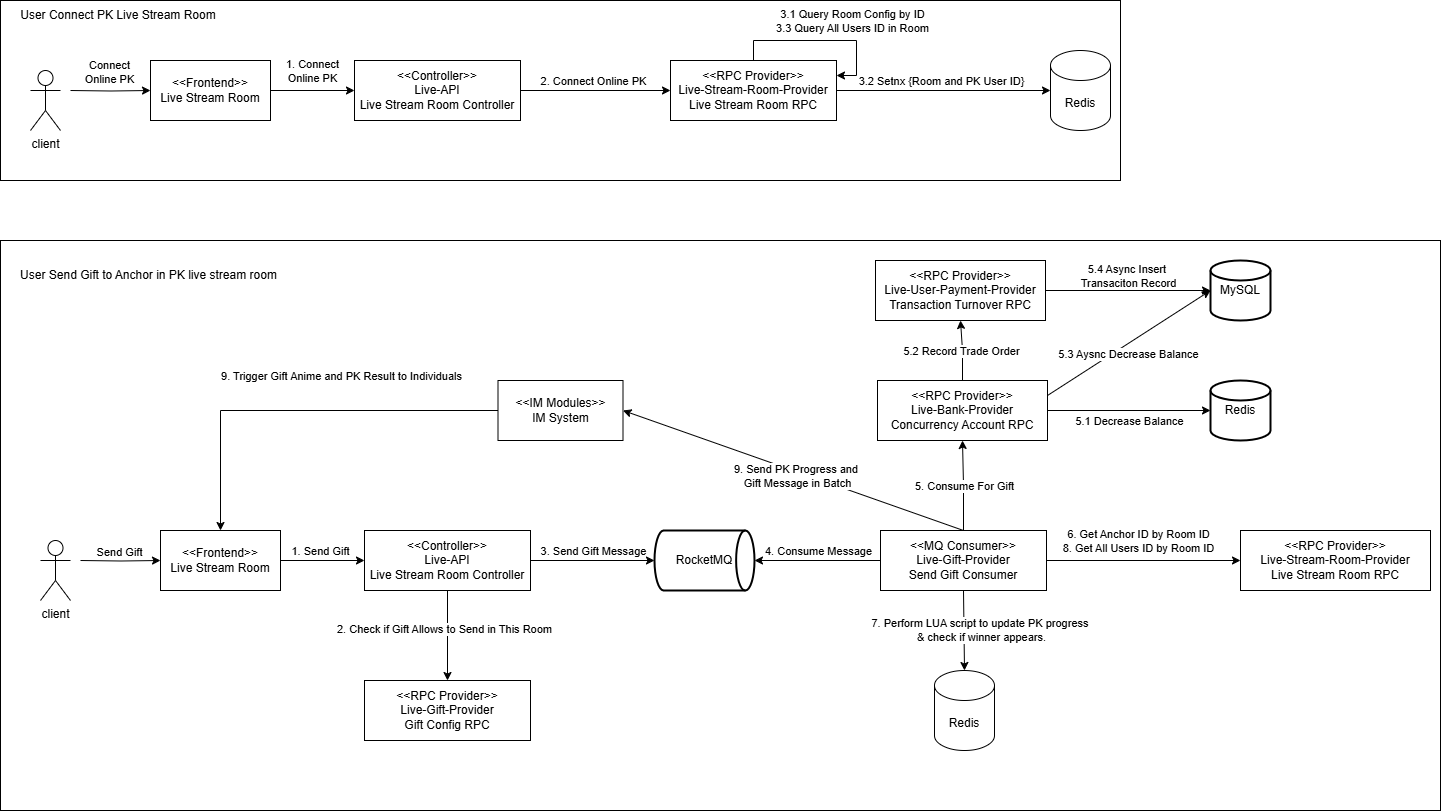

The diagram above was exported from draw.io. Its source (the exported page's mxGraphModel, read from the mxfile embedded in the PNG):
<mxGraphModel dx="2505" dy="1535" grid="1" gridSize="10" guides="1" tooltips="1" connect="1" arrows="1" fold="1" page="1" pageScale="1" pageWidth="827" pageHeight="1169" math="0" shadow="0">
  <root>
    <mxCell id="0" />
    <mxCell id="1" parent="0" />
    <mxCell id="vCN16jB1yBqDFEdbbVVS-1" value="" style="rounded=0;whiteSpace=wrap;html=1;" parent="1" vertex="1">
      <mxGeometry x="30" y="50" width="1120" height="180" as="geometry" />
    </mxCell>
    <mxCell id="vCN16jB1yBqDFEdbbVVS-2" value="User Connect PK Live Stream Room" style="text;html=1;align=center;verticalAlign=middle;whiteSpace=wrap;rounded=0;" parent="1" vertex="1">
      <mxGeometry x="33" y="50" width="230" height="30" as="geometry" />
    </mxCell>
    <mxCell id="vCN16jB1yBqDFEdbbVVS-3" value="" style="rounded=0;whiteSpace=wrap;html=1;" parent="1" vertex="1">
      <mxGeometry x="30" y="290" width="1440" height="570" as="geometry" />
    </mxCell>
    <mxCell id="vCN16jB1yBqDFEdbbVVS-4" value="User Send Gift to Anchor in PK live stream room" style="text;html=1;align=center;verticalAlign=middle;whiteSpace=wrap;rounded=0;" parent="1" vertex="1">
      <mxGeometry x="30" y="310" width="297" height="30" as="geometry" />
    </mxCell>
    <mxCell id="vCN16jB1yBqDFEdbbVVS-5" style="edgeStyle=orthogonalEdgeStyle;rounded=0;orthogonalLoop=1;jettySize=auto;html=1;entryX=0;entryY=0.5;entryDx=0;entryDy=0;" parent="1" target="vCN16jB1yBqDFEdbbVVS-10" edge="1">
      <mxGeometry relative="1" as="geometry">
        <mxPoint x="100" y="140" as="sourcePoint" />
      </mxGeometry>
    </mxCell>
    <mxCell id="vCN16jB1yBqDFEdbbVVS-6" value="Connect&lt;div&gt;Online PK&lt;/div&gt;" style="edgeLabel;html=1;align=center;verticalAlign=middle;resizable=0;points=[];" parent="vCN16jB1yBqDFEdbbVVS-5" connectable="0" vertex="1">
      <mxGeometry x="-0.0472" relative="1" as="geometry">
        <mxPoint y="-20" as="offset" />
      </mxGeometry>
    </mxCell>
    <mxCell id="vCN16jB1yBqDFEdbbVVS-7" value="client" style="shape=umlActor;verticalLabelPosition=bottom;verticalAlign=top;html=1;outlineConnect=0;" parent="1" vertex="1">
      <mxGeometry x="60" y="120" width="30" height="60" as="geometry" />
    </mxCell>
    <mxCell id="vCN16jB1yBqDFEdbbVVS-8" style="edgeStyle=orthogonalEdgeStyle;rounded=0;orthogonalLoop=1;jettySize=auto;html=1;exitX=1;exitY=0.5;exitDx=0;exitDy=0;entryX=0;entryY=0.5;entryDx=0;entryDy=0;" parent="1" source="vCN16jB1yBqDFEdbbVVS-10" target="vCN16jB1yBqDFEdbbVVS-11" edge="1">
      <mxGeometry relative="1" as="geometry" />
    </mxCell>
    <mxCell id="vCN16jB1yBqDFEdbbVVS-9" value="1. Connect&lt;div&gt;Online PK&lt;/div&gt;" style="edgeLabel;html=1;align=center;verticalAlign=middle;resizable=0;points=[];" parent="vCN16jB1yBqDFEdbbVVS-8" connectable="0" vertex="1">
      <mxGeometry x="-0.0654" y="-3" relative="1" as="geometry">
        <mxPoint x="1" y="-23" as="offset" />
      </mxGeometry>
    </mxCell>
    <mxCell id="vCN16jB1yBqDFEdbbVVS-10" value="&lt;div&gt;&amp;lt;&amp;lt;Frontend&amp;gt;&amp;gt;&lt;/div&gt;Live Stream Room" style="rounded=0;whiteSpace=wrap;html=1;" parent="1" vertex="1">
      <mxGeometry x="180" y="110" width="120" height="60" as="geometry" />
    </mxCell>
    <mxCell id="vCN16jB1yBqDFEdbbVVS-13" style="edgeStyle=orthogonalEdgeStyle;rounded=0;orthogonalLoop=1;jettySize=auto;html=1;exitX=1;exitY=0.5;exitDx=0;exitDy=0;entryX=0;entryY=0.5;entryDx=0;entryDy=0;" parent="1" source="vCN16jB1yBqDFEdbbVVS-11" target="vCN16jB1yBqDFEdbbVVS-12" edge="1">
      <mxGeometry relative="1" as="geometry" />
    </mxCell>
    <mxCell id="vCN16jB1yBqDFEdbbVVS-14" value="2. Connect Online PK" style="edgeLabel;html=1;align=center;verticalAlign=middle;resizable=0;points=[];" parent="vCN16jB1yBqDFEdbbVVS-13" connectable="0" vertex="1">
      <mxGeometry x="-0.2606" y="4" relative="1" as="geometry">
        <mxPoint x="17" y="-6" as="offset" />
      </mxGeometry>
    </mxCell>
    <mxCell id="vCN16jB1yBqDFEdbbVVS-11" value="&lt;div&gt;&amp;lt;&amp;lt;Controller&amp;gt;&amp;gt;&lt;/div&gt;&lt;div&gt;Live-API&lt;/div&gt;&lt;div&gt;Live Stream Room Controller&lt;/div&gt;" style="rounded=0;whiteSpace=wrap;html=1;" parent="1" vertex="1">
      <mxGeometry x="384" y="110" width="166" height="60" as="geometry" />
    </mxCell>
    <mxCell id="vCN16jB1yBqDFEdbbVVS-12" value="&lt;div&gt;&amp;lt;&amp;lt;RPC Provider&amp;gt;&amp;gt;&lt;/div&gt;&lt;div&gt;Live-Stream-Room-Provider&lt;/div&gt;&lt;div&gt;Live Stream Room RPC&lt;/div&gt;" style="rounded=0;whiteSpace=wrap;html=1;" parent="1" vertex="1">
      <mxGeometry x="700" y="110" width="166" height="60" as="geometry" />
    </mxCell>
    <mxCell id="vCN16jB1yBqDFEdbbVVS-15" style="edgeStyle=orthogonalEdgeStyle;rounded=0;orthogonalLoop=1;jettySize=auto;html=1;exitX=0.5;exitY=0;exitDx=0;exitDy=0;entryX=1;entryY=0.25;entryDx=0;entryDy=0;" parent="1" source="vCN16jB1yBqDFEdbbVVS-12" target="vCN16jB1yBqDFEdbbVVS-12" edge="1">
      <mxGeometry relative="1" as="geometry" />
    </mxCell>
    <mxCell id="vCN16jB1yBqDFEdbbVVS-16" value="3.1 Query Room Config by ID&lt;div&gt;3.3 Query All Users ID in Room&lt;/div&gt;" style="edgeLabel;html=1;align=center;verticalAlign=middle;resizable=0;points=[];" parent="vCN16jB1yBqDFEdbbVVS-15" connectable="0" vertex="1">
      <mxGeometry x="-0.2996" y="1" relative="1" as="geometry">
        <mxPoint x="55" y="-19" as="offset" />
      </mxGeometry>
    </mxCell>
    <mxCell id="vCN16jB1yBqDFEdbbVVS-17" value="Redis" style="shape=cylinder3;whiteSpace=wrap;html=1;boundedLbl=1;backgroundOutline=1;size=15;" parent="1" vertex="1">
      <mxGeometry x="1080" y="100" width="60" height="80" as="geometry" />
    </mxCell>
    <mxCell id="vCN16jB1yBqDFEdbbVVS-18" style="edgeStyle=orthogonalEdgeStyle;rounded=0;orthogonalLoop=1;jettySize=auto;html=1;exitX=1;exitY=0.5;exitDx=0;exitDy=0;entryX=0;entryY=0.5;entryDx=0;entryDy=0;entryPerimeter=0;" parent="1" source="vCN16jB1yBqDFEdbbVVS-12" target="vCN16jB1yBqDFEdbbVVS-17" edge="1">
      <mxGeometry relative="1" as="geometry" />
    </mxCell>
    <mxCell id="vCN16jB1yBqDFEdbbVVS-19" value="3.2 Setnx {Room and PK User ID}" style="edgeLabel;html=1;align=center;verticalAlign=middle;resizable=0;points=[];" parent="vCN16jB1yBqDFEdbbVVS-18" connectable="0" vertex="1">
      <mxGeometry x="-0.1755" relative="1" as="geometry">
        <mxPoint x="16" y="-10" as="offset" />
      </mxGeometry>
    </mxCell>
    <mxCell id="vCN16jB1yBqDFEdbbVVS-38" style="edgeStyle=orthogonalEdgeStyle;rounded=0;orthogonalLoop=1;jettySize=auto;html=1;entryX=0;entryY=0.5;entryDx=0;entryDy=0;" parent="1" target="vCN16jB1yBqDFEdbbVVS-43" edge="1">
      <mxGeometry relative="1" as="geometry">
        <mxPoint x="110" y="610" as="sourcePoint" />
      </mxGeometry>
    </mxCell>
    <mxCell id="vCN16jB1yBqDFEdbbVVS-39" value="Send Gift" style="edgeLabel;html=1;align=center;verticalAlign=middle;resizable=0;points=[];" parent="vCN16jB1yBqDFEdbbVVS-38" connectable="0" vertex="1">
      <mxGeometry x="-0.0472" relative="1" as="geometry">
        <mxPoint y="-10" as="offset" />
      </mxGeometry>
    </mxCell>
    <mxCell id="vCN16jB1yBqDFEdbbVVS-40" value="client" style="shape=umlActor;verticalLabelPosition=bottom;verticalAlign=top;html=1;outlineConnect=0;" parent="1" vertex="1">
      <mxGeometry x="70" y="590" width="30" height="60" as="geometry" />
    </mxCell>
    <mxCell id="vCN16jB1yBqDFEdbbVVS-41" style="edgeStyle=orthogonalEdgeStyle;rounded=0;orthogonalLoop=1;jettySize=auto;html=1;exitX=1;exitY=0.5;exitDx=0;exitDy=0;entryX=0;entryY=0.5;entryDx=0;entryDy=0;" parent="1" source="vCN16jB1yBqDFEdbbVVS-43" target="vCN16jB1yBqDFEdbbVVS-45" edge="1">
      <mxGeometry relative="1" as="geometry" />
    </mxCell>
    <mxCell id="vCN16jB1yBqDFEdbbVVS-42" value="1. Send Gift" style="edgeLabel;html=1;align=center;verticalAlign=middle;resizable=0;points=[];" parent="vCN16jB1yBqDFEdbbVVS-41" connectable="0" vertex="1">
      <mxGeometry x="-0.0654" y="-3" relative="1" as="geometry">
        <mxPoint x="-1" y="-13" as="offset" />
      </mxGeometry>
    </mxCell>
    <mxCell id="vCN16jB1yBqDFEdbbVVS-43" value="&lt;div&gt;&amp;lt;&amp;lt;Frontend&amp;gt;&amp;gt;&lt;/div&gt;Live Stream Room" style="rounded=0;whiteSpace=wrap;html=1;" parent="1" vertex="1">
      <mxGeometry x="190" y="580" width="120" height="60" as="geometry" />
    </mxCell>
    <mxCell id="vCN16jB1yBqDFEdbbVVS-50" style="edgeStyle=orthogonalEdgeStyle;rounded=0;orthogonalLoop=1;jettySize=auto;html=1;exitX=0.5;exitY=1;exitDx=0;exitDy=0;entryX=0.5;entryY=0;entryDx=0;entryDy=0;" parent="1" source="vCN16jB1yBqDFEdbbVVS-45" target="vCN16jB1yBqDFEdbbVVS-49" edge="1">
      <mxGeometry relative="1" as="geometry" />
    </mxCell>
    <mxCell id="vCN16jB1yBqDFEdbbVVS-51" value="2. Check if Gift Allows to Send in This Room" style="edgeLabel;html=1;align=center;verticalAlign=middle;resizable=0;points=[];" parent="vCN16jB1yBqDFEdbbVVS-50" connectable="0" vertex="1">
      <mxGeometry x="-0.14" y="-4" relative="1" as="geometry">
        <mxPoint as="offset" />
      </mxGeometry>
    </mxCell>
    <mxCell id="vCN16jB1yBqDFEdbbVVS-45" value="&lt;div&gt;&amp;lt;&amp;lt;Controller&amp;gt;&amp;gt;&lt;/div&gt;&lt;div&gt;Live-API&lt;/div&gt;&lt;div&gt;Live Stream Room Controller&lt;/div&gt;" style="rounded=0;whiteSpace=wrap;html=1;" parent="1" vertex="1">
      <mxGeometry x="394" y="580" width="166" height="60" as="geometry" />
    </mxCell>
    <mxCell id="vCN16jB1yBqDFEdbbVVS-49" value="&lt;div&gt;&amp;lt;&amp;lt;RPC Provider&amp;gt;&amp;gt;&lt;/div&gt;&lt;div&gt;Live-Gift-Provider&lt;/div&gt;&lt;div&gt;Gift Config RPC&lt;/div&gt;" style="rounded=0;whiteSpace=wrap;html=1;" parent="1" vertex="1">
      <mxGeometry x="394" y="730" width="166" height="60" as="geometry" />
    </mxCell>
    <mxCell id="vCN16jB1yBqDFEdbbVVS-52" value="RocketMQ" style="strokeWidth=2;html=1;shape=mxgraph.flowchart.direct_data;whiteSpace=wrap;" parent="1" vertex="1">
      <mxGeometry x="684" y="580" width="100" height="60" as="geometry" />
    </mxCell>
    <mxCell id="vCN16jB1yBqDFEdbbVVS-53" style="edgeStyle=orthogonalEdgeStyle;rounded=0;orthogonalLoop=1;jettySize=auto;html=1;entryX=0;entryY=0.5;entryDx=0;entryDy=0;entryPerimeter=0;exitX=1;exitY=0.5;exitDx=0;exitDy=0;" parent="1" source="vCN16jB1yBqDFEdbbVVS-45" target="vCN16jB1yBqDFEdbbVVS-52" edge="1">
      <mxGeometry relative="1" as="geometry">
        <mxPoint x="550" y="610" as="sourcePoint" />
      </mxGeometry>
    </mxCell>
    <mxCell id="vCN16jB1yBqDFEdbbVVS-54" value="3. Send Gift Message" style="edgeLabel;html=1;align=center;verticalAlign=middle;resizable=0;points=[];" parent="vCN16jB1yBqDFEdbbVVS-53" connectable="0" vertex="1">
      <mxGeometry x="-0.4119" y="-4" relative="1" as="geometry">
        <mxPoint x="24" y="-14" as="offset" />
      </mxGeometry>
    </mxCell>
    <mxCell id="vCN16jB1yBqDFEdbbVVS-64" style="edgeStyle=orthogonalEdgeStyle;rounded=0;orthogonalLoop=1;jettySize=auto;html=1;exitX=1;exitY=0.5;exitDx=0;exitDy=0;" parent="1" source="vCN16jB1yBqDFEdbbVVS-56" target="vCN16jB1yBqDFEdbbVVS-62" edge="1">
      <mxGeometry relative="1" as="geometry" />
    </mxCell>
    <mxCell id="vCN16jB1yBqDFEdbbVVS-65" value="&lt;div&gt;6. Get Anchor ID by Room ID&lt;/div&gt;&lt;div&gt;8. Get All Users ID by Room ID&lt;/div&gt;" style="edgeLabel;html=1;align=center;verticalAlign=middle;resizable=0;points=[];" parent="vCN16jB1yBqDFEdbbVVS-64" connectable="0" vertex="1">
      <mxGeometry x="-0.2078" y="2" relative="1" as="geometry">
        <mxPoint x="13" y="-18" as="offset" />
      </mxGeometry>
    </mxCell>
    <mxCell id="vCN16jB1yBqDFEdbbVVS-66" style="edgeStyle=orthogonalEdgeStyle;rounded=0;orthogonalLoop=1;jettySize=auto;html=1;exitX=0.5;exitY=0;exitDx=0;exitDy=0;entryX=0.5;entryY=1;entryDx=0;entryDy=0;" parent="1" source="vCN16jB1yBqDFEdbbVVS-56" target="vCN16jB1yBqDFEdbbVVS-76" edge="1">
      <mxGeometry relative="1" as="geometry">
        <mxPoint x="993" y="480" as="targetPoint" />
      </mxGeometry>
    </mxCell>
    <mxCell id="vCN16jB1yBqDFEdbbVVS-67" value="5. Consume For Gift" style="edgeLabel;html=1;align=center;verticalAlign=middle;resizable=0;points=[];" parent="vCN16jB1yBqDFEdbbVVS-66" connectable="0" vertex="1">
      <mxGeometry x="0.01" y="-1" relative="1" as="geometry">
        <mxPoint y="-1" as="offset" />
      </mxGeometry>
    </mxCell>
    <mxCell id="vCN16jB1yBqDFEdbbVVS-56" value="&lt;div&gt;&amp;lt;&amp;lt;MQ Consumer&amp;gt;&amp;gt;&lt;/div&gt;&lt;div&gt;Live-Gift-Provider&lt;/div&gt;&lt;div&gt;Send Gift Consumer&lt;/div&gt;" style="rounded=0;whiteSpace=wrap;html=1;" parent="1" vertex="1">
      <mxGeometry x="910" y="580" width="166" height="60" as="geometry" />
    </mxCell>
    <mxCell id="vCN16jB1yBqDFEdbbVVS-58" style="edgeStyle=orthogonalEdgeStyle;rounded=0;orthogonalLoop=1;jettySize=auto;html=1;exitX=0;exitY=0.5;exitDx=0;exitDy=0;entryX=1;entryY=0.5;entryDx=0;entryDy=0;entryPerimeter=0;" parent="1" source="vCN16jB1yBqDFEdbbVVS-56" target="vCN16jB1yBqDFEdbbVVS-52" edge="1">
      <mxGeometry relative="1" as="geometry" />
    </mxCell>
    <mxCell id="vCN16jB1yBqDFEdbbVVS-59" value="4. Consume Message" style="edgeLabel;html=1;align=center;verticalAlign=middle;resizable=0;points=[];" parent="vCN16jB1yBqDFEdbbVVS-58" connectable="0" vertex="1">
      <mxGeometry x="0.1705" y="-4" relative="1" as="geometry">
        <mxPoint x="9" y="-6" as="offset" />
      </mxGeometry>
    </mxCell>
    <mxCell id="vCN16jB1yBqDFEdbbVVS-62" value="&lt;div&gt;&amp;lt;&amp;lt;RPC Provider&amp;gt;&amp;gt;&lt;/div&gt;&lt;div&gt;&lt;span style=&quot;background-color: initial;&quot;&gt;Live-Stream-Room-Provider&lt;/span&gt;&lt;br&gt;&lt;/div&gt;&lt;div&gt;Live Stream Room RPC&lt;/div&gt;" style="rounded=0;whiteSpace=wrap;html=1;" parent="1" vertex="1">
      <mxGeometry x="1270" y="580" width="190" height="60" as="geometry" />
    </mxCell>
    <mxCell id="vCN16jB1yBqDFEdbbVVS-69" value="Redis" style="shape=cylinder3;whiteSpace=wrap;html=1;boundedLbl=1;backgroundOutline=1;size=15;" parent="1" vertex="1">
      <mxGeometry x="964" y="720" width="60" height="80" as="geometry" />
    </mxCell>
    <mxCell id="vCN16jB1yBqDFEdbbVVS-70" style="rounded=0;orthogonalLoop=1;jettySize=auto;html=1;exitX=0.5;exitY=1;exitDx=0;exitDy=0;entryX=0.5;entryY=0;entryDx=0;entryDy=0;entryPerimeter=0;" parent="1" source="vCN16jB1yBqDFEdbbVVS-56" target="vCN16jB1yBqDFEdbbVVS-69" edge="1">
      <mxGeometry relative="1" as="geometry" />
    </mxCell>
    <mxCell id="vCN16jB1yBqDFEdbbVVS-71" value="7. Perform LUA script to update PK progress&amp;nbsp;&lt;div&gt;&amp;amp; check if winner appears.&lt;/div&gt;" style="edgeLabel;html=1;align=center;verticalAlign=middle;resizable=0;points=[];" parent="vCN16jB1yBqDFEdbbVVS-70" connectable="0" vertex="1">
      <mxGeometry x="-0.7731" y="-1" relative="1" as="geometry">
        <mxPoint x="18" y="29" as="offset" />
      </mxGeometry>
    </mxCell>
    <mxCell id="vCN16jB1yBqDFEdbbVVS-74" style="edgeStyle=orthogonalEdgeStyle;rounded=0;orthogonalLoop=1;jettySize=auto;html=1;entryX=0.5;entryY=1;entryDx=0;entryDy=0;" parent="1" source="vCN16jB1yBqDFEdbbVVS-76" target="vCN16jB1yBqDFEdbbVVS-77" edge="1">
      <mxGeometry relative="1" as="geometry" />
    </mxCell>
    <mxCell id="vCN16jB1yBqDFEdbbVVS-75" value="5.2 Record Trade Order" style="edgeLabel;html=1;align=center;verticalAlign=middle;resizable=0;points=[];" parent="vCN16jB1yBqDFEdbbVVS-74" connectable="0" vertex="1">
      <mxGeometry x="0.0354" relative="1" as="geometry">
        <mxPoint as="offset" />
      </mxGeometry>
    </mxCell>
    <mxCell id="vCN16jB1yBqDFEdbbVVS-76" value="&lt;div&gt;&amp;lt;&amp;lt;RPC Provider&amp;gt;&amp;gt;&lt;/div&gt;&lt;div&gt;Live-Bank-Provider&lt;/div&gt;&lt;div&gt;Concurrency Account RPC&lt;/div&gt;" style="rounded=0;whiteSpace=wrap;html=1;" parent="1" vertex="1">
      <mxGeometry x="907" y="430" width="170" height="60" as="geometry" />
    </mxCell>
    <mxCell id="vCN16jB1yBqDFEdbbVVS-77" value="&lt;div&gt;&amp;lt;&amp;lt;RPC Provider&amp;gt;&amp;gt;&lt;/div&gt;&lt;div&gt;Live-User-Payment-Provider&lt;/div&gt;&lt;div&gt;Transaction Turnover RPC&lt;/div&gt;" style="rounded=0;whiteSpace=wrap;html=1;" parent="1" vertex="1">
      <mxGeometry x="905" y="310" width="170" height="60" as="geometry" />
    </mxCell>
    <mxCell id="vCN16jB1yBqDFEdbbVVS-78" value="MySQL" style="strokeWidth=2;html=1;shape=mxgraph.flowchart.database;whiteSpace=wrap;" parent="1" vertex="1">
      <mxGeometry x="1240" y="310" width="60" height="60" as="geometry" />
    </mxCell>
    <mxCell id="vCN16jB1yBqDFEdbbVVS-79" style="edgeStyle=orthogonalEdgeStyle;rounded=0;orthogonalLoop=1;jettySize=auto;html=1;exitX=1;exitY=0.5;exitDx=0;exitDy=0;entryX=0;entryY=0.5;entryDx=0;entryDy=0;entryPerimeter=0;" parent="1" source="vCN16jB1yBqDFEdbbVVS-77" target="vCN16jB1yBqDFEdbbVVS-78" edge="1">
      <mxGeometry relative="1" as="geometry" />
    </mxCell>
    <mxCell id="vCN16jB1yBqDFEdbbVVS-80" value="5.4 Async Insert&amp;nbsp;&lt;div&gt;Transaciton Record&lt;/div&gt;" style="edgeLabel;html=1;align=center;verticalAlign=middle;resizable=0;points=[];" parent="vCN16jB1yBqDFEdbbVVS-79" connectable="0" vertex="1">
      <mxGeometry x="-0.2361" y="-5" relative="1" as="geometry">
        <mxPoint x="19" y="-20" as="offset" />
      </mxGeometry>
    </mxCell>
    <mxCell id="vCN16jB1yBqDFEdbbVVS-81" value="Redis" style="strokeWidth=2;html=1;shape=mxgraph.flowchart.database;whiteSpace=wrap;" parent="1" vertex="1">
      <mxGeometry x="1240" y="430" width="60" height="60" as="geometry" />
    </mxCell>
    <mxCell id="vCN16jB1yBqDFEdbbVVS-82" style="edgeStyle=orthogonalEdgeStyle;rounded=0;orthogonalLoop=1;jettySize=auto;html=1;entryX=0;entryY=0.5;entryDx=0;entryDy=0;entryPerimeter=0;" parent="1" source="vCN16jB1yBqDFEdbbVVS-76" target="vCN16jB1yBqDFEdbbVVS-81" edge="1">
      <mxGeometry relative="1" as="geometry" />
    </mxCell>
    <mxCell id="vCN16jB1yBqDFEdbbVVS-83" value="5.1 Decrease Balance" style="edgeLabel;html=1;align=center;verticalAlign=middle;resizable=0;points=[];" parent="vCN16jB1yBqDFEdbbVVS-82" connectable="0" vertex="1">
      <mxGeometry x="-0.3492" y="-3" relative="1" as="geometry">
        <mxPoint x="28" y="7" as="offset" />
      </mxGeometry>
    </mxCell>
    <mxCell id="vCN16jB1yBqDFEdbbVVS-84" style="rounded=0;orthogonalLoop=1;jettySize=auto;html=1;exitX=1;exitY=0.25;exitDx=0;exitDy=0;entryX=0;entryY=0.5;entryDx=0;entryDy=0;entryPerimeter=0;" parent="1" source="vCN16jB1yBqDFEdbbVVS-76" target="vCN16jB1yBqDFEdbbVVS-78" edge="1">
      <mxGeometry relative="1" as="geometry" />
    </mxCell>
    <mxCell id="vCN16jB1yBqDFEdbbVVS-85" value="5.3 Aysnc Decrease Balance" style="edgeLabel;html=1;align=center;verticalAlign=middle;resizable=0;points=[];" parent="vCN16jB1yBqDFEdbbVVS-84" connectable="0" vertex="1">
      <mxGeometry x="-0.2171" y="2" relative="1" as="geometry">
        <mxPoint x="18" as="offset" />
      </mxGeometry>
    </mxCell>
    <mxCell id="vCN16jB1yBqDFEdbbVVS-86" style="rounded=0;orthogonalLoop=1;jettySize=auto;html=1;entryX=1;entryY=0.5;entryDx=0;entryDy=0;exitX=0.5;exitY=0;exitDx=0;exitDy=0;" parent="1" source="vCN16jB1yBqDFEdbbVVS-56" target="vCN16jB1yBqDFEdbbVVS-90" edge="1">
      <mxGeometry relative="1" as="geometry">
        <mxPoint x="785" y="760" as="sourcePoint" />
      </mxGeometry>
    </mxCell>
    <mxCell id="vCN16jB1yBqDFEdbbVVS-87" value="9. Send PK Progress and&amp;nbsp;&lt;div&gt;&lt;div&gt;Gift Message in Batch&lt;/div&gt;&lt;/div&gt;" style="edgeLabel;html=1;align=center;verticalAlign=middle;resizable=0;points=[];" parent="vCN16jB1yBqDFEdbbVVS-86" connectable="0" vertex="1">
      <mxGeometry x="0.5054" y="3" relative="1" as="geometry">
        <mxPoint x="91" y="32" as="offset" />
      </mxGeometry>
    </mxCell>
    <mxCell id="vCN16jB1yBqDFEdbbVVS-88" style="edgeStyle=orthogonalEdgeStyle;rounded=0;orthogonalLoop=1;jettySize=auto;html=1;exitX=0;exitY=0.5;exitDx=0;exitDy=0;entryX=0.5;entryY=0;entryDx=0;entryDy=0;" parent="1" source="vCN16jB1yBqDFEdbbVVS-90" target="vCN16jB1yBqDFEdbbVVS-43" edge="1">
      <mxGeometry relative="1" as="geometry">
        <mxPoint x="350" y="760" as="targetPoint" />
      </mxGeometry>
    </mxCell>
    <mxCell id="vCN16jB1yBqDFEdbbVVS-89" value="9. Trigger Gift Anime and PK Result to Individuals" style="edgeLabel;html=1;align=center;verticalAlign=middle;resizable=0;points=[];" parent="vCN16jB1yBqDFEdbbVVS-88" connectable="0" vertex="1">
      <mxGeometry x="0.5362" y="-2" relative="1" as="geometry">
        <mxPoint x="122" y="-63" as="offset" />
      </mxGeometry>
    </mxCell>
    <mxCell id="vCN16jB1yBqDFEdbbVVS-90" value="&lt;div&gt;&amp;lt;&amp;lt;IM Modules&amp;gt;&amp;gt;&lt;/div&gt;&lt;div&gt;IM System&lt;/div&gt;" style="rounded=0;whiteSpace=wrap;html=1;" parent="1" vertex="1">
      <mxGeometry x="527.5" y="430" width="125" height="60" as="geometry" />
    </mxCell>
  </root>
</mxGraphModel>